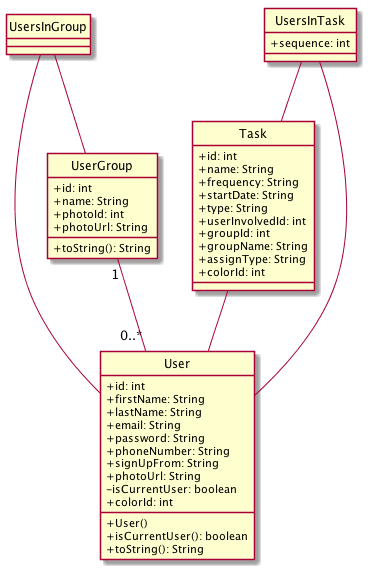

The diagram above was rendered by PlantUML. Its source (embedded in the PNG):
@startuml 
skinparam classAttributeIconSize 0
class Task {
+id: int
+name: String
+frequency: String
+startDate: String
+type: String
+userInvolvedId: int
+groupId: int
+groupName: String
+assignType: String
+colorId: int
}

class User {
+User() 
+isCurrentUser(): boolean
+toString(): String
+id: int
+firstName: String
+lastName: String
+email: String
+password: String
+phoneNumber: String
+signUpFrom: String
+photoUrl: String
-isCurrentUser: boolean
+colorId: int
}

class UserGroup {
+toString(): String
+id: int
+name: String
+photoId: int
+photoUrl: String
}

class UsersInGroup {
}

class UsersInTask {
+sequence: int
}

Task -- User

UserGroup"1" -- "0..*"User

UsersInGroup -- User

UsersInGroup -- UserGroup

UsersInTask -- User

UsersInTask -- Task

hide circle 
@enduml